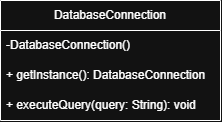

The diagram above was exported from draw.io. Its source (the exported page's mxGraphModel, read from the mxfile embedded in the PNG):
<mxGraphModel dx="732" dy="534" grid="1" gridSize="10" guides="1" tooltips="1" connect="1" arrows="1" fold="1" page="1" pageScale="1" pageWidth="827" pageHeight="1169" math="0" shadow="0">
  <root>
    <mxCell id="0" />
    <mxCell id="1" parent="0" />
    <mxCell id="ttFFW1h7hAL3G2tiPuvA-1" parent="1" style="swimlane;fontStyle=0;childLayout=stackLayout;horizontal=1;startSize=30;horizontalStack=0;resizeParent=1;resizeParentMax=0;resizeLast=0;collapsible=1;marginBottom=0;whiteSpace=wrap;html=1;" value="DatabaseConnection" vertex="1">
      <mxGeometry height="120" width="220" x="250" y="210" as="geometry" />
    </mxCell>
    <mxCell id="ttFFW1h7hAL3G2tiPuvA-2" parent="ttFFW1h7hAL3G2tiPuvA-1" style="text;strokeColor=none;fillColor=none;align=left;verticalAlign=middle;spacingLeft=4;spacingRight=4;overflow=hidden;points=[[0,0.5],[1,0.5]];portConstraint=eastwest;rotatable=0;whiteSpace=wrap;html=1;" value="-DatabaseConnection()" vertex="1">
      <mxGeometry height="30" width="220" y="30" as="geometry" />
    </mxCell>
    <mxCell id="ttFFW1h7hAL3G2tiPuvA-3" parent="ttFFW1h7hAL3G2tiPuvA-1" style="text;strokeColor=none;fillColor=none;align=left;verticalAlign=middle;spacingLeft=4;spacingRight=4;overflow=hidden;points=[[0,0.5],[1,0.5]];portConstraint=eastwest;rotatable=0;whiteSpace=wrap;html=1;" value="+ getInstance(): DatabaseConnection" vertex="1">
      <mxGeometry height="30" width="220" y="60" as="geometry" />
    </mxCell>
    <mxCell id="ttFFW1h7hAL3G2tiPuvA-4" parent="ttFFW1h7hAL3G2tiPuvA-1" style="text;strokeColor=none;fillColor=none;align=left;verticalAlign=middle;spacingLeft=4;spacingRight=4;overflow=hidden;points=[[0,0.5],[1,0.5]];portConstraint=eastwest;rotatable=0;whiteSpace=wrap;html=1;" value="+ executeQuery(query: String): void" vertex="1">
      <mxGeometry height="30" width="220" y="90" as="geometry" />
    </mxCell>
  </root>
</mxGraphModel>